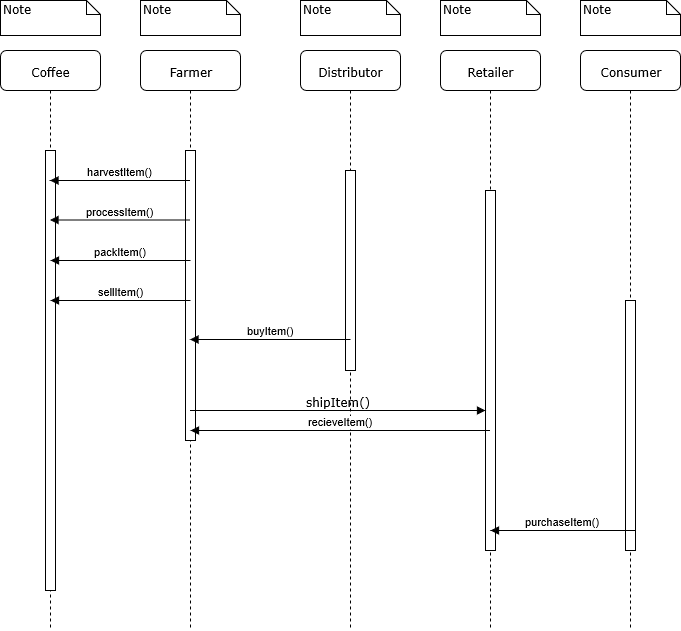

The diagram above was exported from draw.io. Its source (the exported page's mxGraphModel, read from the mxfile embedded in the PNG):
<mxGraphModel grid="1" shadow="0" math="0" background="#ffffff" pageHeight="850" pageWidth="1100" pageScale="1" page="1" fold="1" arrows="1" connect="1" tooltips="1" guides="1" gridSize="10" dy="423" dx="754">
  <root>
    <mxCell id="0" />
    <mxCell id="1" parent="0" />
    <mxCell id="7baba1c4bc27f4b0-2" value="Farmer&lt;br&gt;" parent="1" vertex="1" style="shape=umlLifeline;perimeter=lifelinePerimeter;whiteSpace=wrap;html=1;container=1;collapsible=0;recursiveResize=0;outlineConnect=0;rounded=1;shadow=0;comic=0;labelBackgroundColor=none;strokeColor=#000000;strokeWidth=1;fillColor=#FFFFFF;fontFamily=Verdana;fontSize=12;fontColor=#000000;align=center;">
      <mxGeometry as="geometry" height="580" width="100" y="80" x="240" />
    </mxCell>
    <mxCell id="7baba1c4bc27f4b0-10" value="" parent="7baba1c4bc27f4b0-2" vertex="1" style="html=1;points=[];perimeter=orthogonalPerimeter;rounded=0;shadow=0;comic=0;labelBackgroundColor=none;strokeColor=#000000;strokeWidth=1;fillColor=#FFFFFF;fontFamily=Verdana;fontSize=12;fontColor=#000000;align=center;">
      <mxGeometry as="geometry" height="290" width="10" y="100" x="45" />
    </mxCell>
    <mxCell id="7baba1c4bc27f4b0-3" value="Distributor&lt;br&gt;" parent="1" vertex="1" style="shape=umlLifeline;perimeter=lifelinePerimeter;whiteSpace=wrap;html=1;container=1;collapsible=0;recursiveResize=0;outlineConnect=0;rounded=1;shadow=0;comic=0;labelBackgroundColor=none;strokeColor=#000000;strokeWidth=1;fillColor=#FFFFFF;fontFamily=Verdana;fontSize=12;fontColor=#000000;align=center;">
      <mxGeometry as="geometry" height="580" width="100" y="80" x="400" />
    </mxCell>
    <mxCell id="7baba1c4bc27f4b0-13" value="" parent="7baba1c4bc27f4b0-3" vertex="1" style="html=1;points=[];perimeter=orthogonalPerimeter;rounded=0;shadow=0;comic=0;labelBackgroundColor=none;strokeColor=#000000;strokeWidth=1;fillColor=#FFFFFF;fontFamily=Verdana;fontSize=12;fontColor=#000000;align=center;">
      <mxGeometry as="geometry" height="200" width="10" y="120" x="45" />
    </mxCell>
    <mxCell id="7baba1c4bc27f4b0-4" value="Retailer&lt;br&gt;" parent="1" vertex="1" style="shape=umlLifeline;perimeter=lifelinePerimeter;whiteSpace=wrap;html=1;container=1;collapsible=0;recursiveResize=0;outlineConnect=0;rounded=1;shadow=0;comic=0;labelBackgroundColor=none;strokeColor=#000000;strokeWidth=1;fillColor=#FFFFFF;fontFamily=Verdana;fontSize=12;fontColor=#000000;align=center;">
      <mxGeometry as="geometry" height="580" width="100" y="80" x="540" />
    </mxCell>
    <mxCell id="7baba1c4bc27f4b0-5" value="Consumer&lt;br&gt;" parent="1" vertex="1" style="shape=umlLifeline;perimeter=lifelinePerimeter;whiteSpace=wrap;html=1;container=1;collapsible=0;recursiveResize=0;outlineConnect=0;rounded=1;shadow=0;comic=0;labelBackgroundColor=none;strokeColor=#000000;strokeWidth=1;fillColor=#FFFFFF;fontFamily=Verdana;fontSize=12;fontColor=#000000;align=center;">
      <mxGeometry as="geometry" height="580" width="100" y="80" x="680" />
    </mxCell>
    <mxCell id="bXMev65SYPWxSY6iBJ1A-12" value="" parent="7baba1c4bc27f4b0-5" vertex="1" style="html=1;points=[];perimeter=orthogonalPerimeter;rounded=0;shadow=0;comic=0;labelBackgroundColor=none;strokeColor=#000000;strokeWidth=1;fillColor=#FFFFFF;fontFamily=Verdana;fontSize=12;fontColor=#000000;align=center;">
      <mxGeometry as="geometry" height="250" width="10" y="250" x="45" />
    </mxCell>
    <mxCell id="7baba1c4bc27f4b0-8" value="Coffee" parent="1" vertex="1" style="shape=umlLifeline;perimeter=lifelinePerimeter;whiteSpace=wrap;html=1;container=1;collapsible=0;recursiveResize=0;outlineConnect=0;rounded=1;shadow=0;comic=0;labelBackgroundColor=none;strokeColor=#000000;strokeWidth=1;fillColor=#FFFFFF;fontFamily=Verdana;fontSize=12;fontColor=#000000;align=center;">
      <mxGeometry as="geometry" height="580" width="100" y="80" x="100" />
    </mxCell>
    <mxCell id="7baba1c4bc27f4b0-9" value="" parent="7baba1c4bc27f4b0-8" vertex="1" style="html=1;points=[];perimeter=orthogonalPerimeter;rounded=0;shadow=0;comic=0;labelBackgroundColor=none;strokeColor=#000000;strokeWidth=1;fillColor=#FFFFFF;fontFamily=Verdana;fontSize=12;fontColor=#000000;align=center;">
      <mxGeometry as="geometry" height="440" width="10" y="100" x="45" />
    </mxCell>
    <mxCell id="7baba1c4bc27f4b0-16" value="" parent="1" vertex="1" style="html=1;points=[];perimeter=orthogonalPerimeter;rounded=0;shadow=0;comic=0;labelBackgroundColor=none;strokeColor=#000000;strokeWidth=1;fillColor=#FFFFFF;fontFamily=Verdana;fontSize=12;fontColor=#000000;align=center;">
      <mxGeometry as="geometry" height="360" width="10" y="220" x="585" />
    </mxCell>
    <mxCell id="7baba1c4bc27f4b0-17" value="shipItem()&lt;br&gt;" parent="1" style="html=1;verticalAlign=bottom;endArrow=block;labelBackgroundColor=none;fontFamily=Verdana;fontSize=12;edgeStyle=elbowEdgeStyle;elbow=vertical;" edge="1" target="7baba1c4bc27f4b0-16" source="7baba1c4bc27f4b0-2">
      <mxGeometry as="geometry" relative="1">
        <mxPoint as="sourcePoint" y="220" x="510" />
        <Array as="points">
          <mxPoint y="440" x="550" />
          <mxPoint y="220" x="460" />
        </Array>
      </mxGeometry>
    </mxCell>
    <mxCell id="7baba1c4bc27f4b0-40" value="Note" parent="1" vertex="1" style="shape=note;whiteSpace=wrap;html=1;size=14;verticalAlign=top;align=left;spacingTop=-6;rounded=0;shadow=0;comic=0;labelBackgroundColor=none;strokeColor=#000000;strokeWidth=1;fillColor=#FFFFFF;fontFamily=Verdana;fontSize=12;fontColor=#000000;">
      <mxGeometry as="geometry" height="35" width="100" y="30" x="100" />
    </mxCell>
    <mxCell id="7baba1c4bc27f4b0-41" value="Note" parent="1" vertex="1" style="shape=note;whiteSpace=wrap;html=1;size=14;verticalAlign=top;align=left;spacingTop=-6;rounded=0;shadow=0;comic=0;labelBackgroundColor=none;strokeColor=#000000;strokeWidth=1;fillColor=#FFFFFF;fontFamily=Verdana;fontSize=12;fontColor=#000000;">
      <mxGeometry as="geometry" height="35" width="100" y="30" x="240" />
    </mxCell>
    <mxCell id="7baba1c4bc27f4b0-42" value="Note" parent="1" vertex="1" style="shape=note;whiteSpace=wrap;html=1;size=14;verticalAlign=top;align=left;spacingTop=-6;rounded=0;shadow=0;comic=0;labelBackgroundColor=none;strokeColor=#000000;strokeWidth=1;fillColor=#FFFFFF;fontFamily=Verdana;fontSize=12;fontColor=#000000;">
      <mxGeometry as="geometry" height="35" width="100" y="30" x="400" />
    </mxCell>
    <mxCell id="7baba1c4bc27f4b0-43" value="Note" parent="1" vertex="1" style="shape=note;whiteSpace=wrap;html=1;size=14;verticalAlign=top;align=left;spacingTop=-6;rounded=0;shadow=0;comic=0;labelBackgroundColor=none;strokeColor=#000000;strokeWidth=1;fillColor=#FFFFFF;fontFamily=Verdana;fontSize=12;fontColor=#000000;">
      <mxGeometry as="geometry" height="35" width="100" y="30" x="540" />
    </mxCell>
    <mxCell id="7baba1c4bc27f4b0-44" value="Note" parent="1" vertex="1" style="shape=note;whiteSpace=wrap;html=1;size=14;verticalAlign=top;align=left;spacingTop=-6;rounded=0;shadow=0;comic=0;labelBackgroundColor=none;strokeColor=#000000;strokeWidth=1;fillColor=#FFFFFF;fontFamily=Verdana;fontSize=12;fontColor=#000000;">
      <mxGeometry as="geometry" height="35" width="100" y="30" x="680" />
    </mxCell>
    <mxCell id="bXMev65SYPWxSY6iBJ1A-2" value="harvestItem()&lt;br&gt;" parent="1" style="html=1;verticalAlign=bottom;endArrow=block;" edge="1">
      <mxGeometry as="geometry" width="80" relative="1">
        <mxPoint as="sourcePoint" y="210" x="289.5" />
        <mxPoint as="targetPoint" y="210" x="149.5" />
      </mxGeometry>
    </mxCell>
    <mxCell id="bXMev65SYPWxSY6iBJ1A-4" value="processItem()&lt;br&gt;" parent="1" style="html=1;verticalAlign=bottom;endArrow=block;" edge="1">
      <mxGeometry as="geometry" width="80" relative="1">
        <mxPoint as="sourcePoint" y="249.5" x="289.5" />
        <mxPoint as="targetPoint" y="249.5" x="149.5" />
      </mxGeometry>
    </mxCell>
    <mxCell id="bXMev65SYPWxSY6iBJ1A-5" value="packItem()&lt;br&gt;" parent="1" style="html=1;verticalAlign=bottom;endArrow=block;" edge="1">
      <mxGeometry as="geometry" width="80" relative="1">
        <mxPoint as="sourcePoint" y="290" x="290" />
        <mxPoint as="targetPoint" y="290" x="150" />
      </mxGeometry>
    </mxCell>
    <mxCell id="bXMev65SYPWxSY6iBJ1A-7" value="sellItem()&lt;br&gt;" parent="1" style="html=1;verticalAlign=bottom;endArrow=block;" edge="1">
      <mxGeometry as="geometry" width="80" relative="1">
        <mxPoint as="sourcePoint" y="330" x="290" />
        <mxPoint as="targetPoint" y="330" x="150" />
      </mxGeometry>
    </mxCell>
    <mxCell id="bXMev65SYPWxSY6iBJ1A-8" value="buyItem()&lt;br&gt;" parent="1" style="html=1;verticalAlign=bottom;endArrow=block;" edge="1" target="7baba1c4bc27f4b0-2">
      <mxGeometry as="geometry" width="80" relative="1">
        <mxPoint as="sourcePoint" y="369" x="450" />
        <mxPoint as="targetPoint" y="369" x="310" />
      </mxGeometry>
    </mxCell>
    <mxCell id="bXMev65SYPWxSY6iBJ1A-11" value="recieveItem()&lt;br&gt;" parent="1" style="html=1;verticalAlign=bottom;endArrow=block;" edge="1" source="7baba1c4bc27f4b0-4">
      <mxGeometry as="geometry" width="80" relative="1">
        <mxPoint as="sourcePoint" y="460" x="450.5" />
        <mxPoint as="targetPoint" y="460" x="290" />
      </mxGeometry>
    </mxCell>
    <mxCell id="bXMev65SYPWxSY6iBJ1A-13" value="purchaseItem()&lt;br&gt;" parent="1" style="html=1;verticalAlign=bottom;endArrow=block;" edge="1">
      <mxGeometry as="geometry" width="80" relative="1">
        <mxPoint as="sourcePoint" y="560" x="735" />
        <mxPoint as="targetPoint" y="560" x="590" />
      </mxGeometry>
    </mxCell>
  </root>
</mxGraphModel>